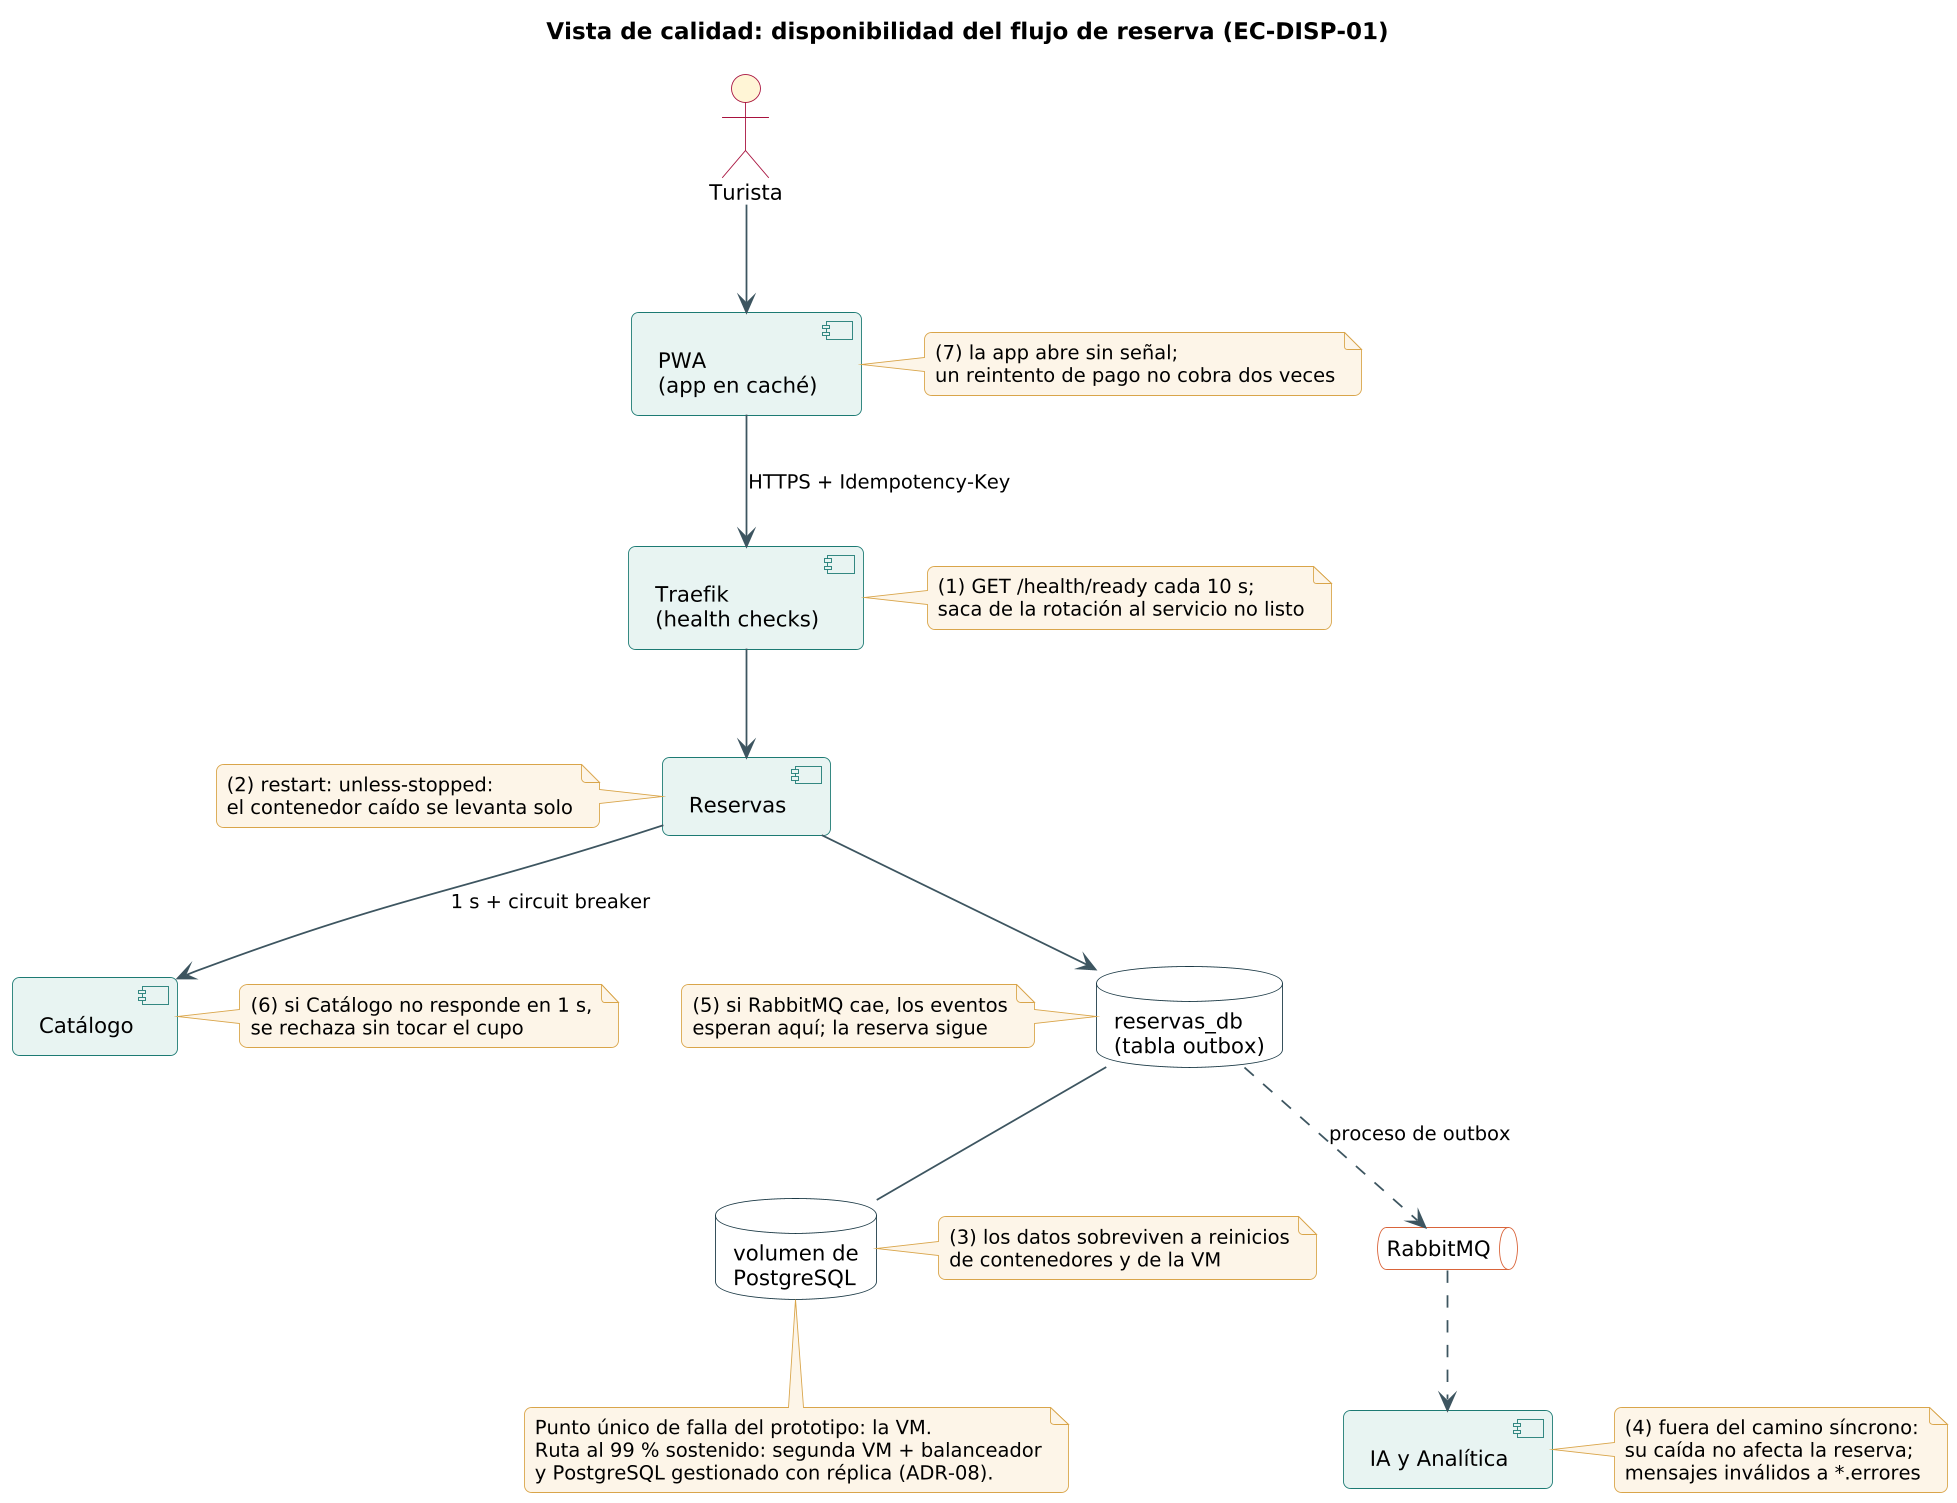

The diagram above was rendered by PlantUML. Its source (embedded in the PNG):
@startuml
skinparamlocked dpi 170
!include estilo.iuml
title Vista de calidad: disponibilidad del flujo de reserva (EC-DISP-01)
actor Turista
component "PWA\n(app en caché)" as PWA
component "Traefik\n(health checks)" as TR
component "Reservas" as RES
component "Catálogo" as CAT
database "reservas_db\n(tabla outbox)" as RDB
queue "RabbitMQ" as MQ
component "IA y Analítica" as IAAN
database "volumen de\nPostgreSQL" as VOL
Turista --> PWA
PWA --> TR : HTTPS + Idempotency-Key
TR --> RES
RES --> CAT : 1 s + circuit breaker
RES --> RDB
RDB ..> MQ : proceso de outbox
MQ ..> IAAN
RDB -- VOL
note right of PWA : (7) la app abre sin señal;\nun reintento de pago no cobra dos veces
note right of TR : (1) GET /health/ready cada 10 s;\nsaca de la rotación al servicio no listo
note left of RES : (2) restart: unless-stopped:\nel contenedor caído se levanta solo
note right of CAT : (6) si Catálogo no responde en 1 s,\nse rechaza sin tocar el cupo
note left of RDB : (5) si RabbitMQ cae, los eventos\nesperan aquí; la reserva sigue
note right of IAAN : (4) fuera del camino síncrono:\nsu caída no afecta la reserva;\nmensajes inválidos a *.errores
note right of VOL : (3) los datos sobreviven a reinicios\nde contenedores y de la VM
note bottom of VOL : Punto único de falla del prototipo: la VM.\nRuta al 99 % sostenido: segunda VM + balanceador\ny PostgreSQL gestionado con réplica (ADR-08).
@enduml